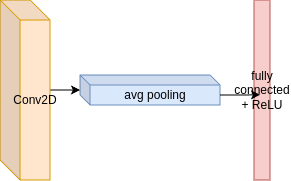

The diagram above was exported from draw.io. Its source (the exported page's mxGraphModel, read from the mxfile embedded in the PNG):
<mxGraphModel dx="1194" dy="689" grid="1" gridSize="10" guides="1" tooltips="1" connect="1" arrows="1" fold="1" page="1" pageScale="1" pageWidth="827" pageHeight="1169" math="0" shadow="0">
  <root>
    <mxCell id="0" />
    <mxCell id="1" parent="0" />
    <mxCell id="2" style="edgeStyle=orthogonalEdgeStyle;rounded=0;orthogonalLoop=1;jettySize=auto;html=1;" edge="1" source="3" target="4" parent="1">
      <mxGeometry relative="1" as="geometry" />
    </mxCell>
    <mxCell id="3" value="Conv2D" style="shape=cube;whiteSpace=wrap;html=1;boundedLbl=1;backgroundOutline=1;darkOpacity=0.05;darkOpacity2=0.1;fillColor=#ffe6cc;strokeColor=#d79b00;" vertex="1" parent="1">
      <mxGeometry x="100" y="460" width="50" height="180" as="geometry" />
    </mxCell>
    <mxCell id="4" value="avg pooling" style="shape=cube;whiteSpace=wrap;html=1;boundedLbl=1;backgroundOutline=1;darkOpacity=0.05;darkOpacity2=0.1;size=10;fillColor=#dae8fc;strokeColor=#6c8ebf;" vertex="1" parent="1">
      <mxGeometry x="180" y="535" width="140" height="30" as="geometry" />
    </mxCell>
    <mxCell id="5" value="fully connected + ReLU" style="rounded=0;whiteSpace=wrap;html=1;fillColor=#f8cecc;strokeColor=#b85450;" vertex="1" parent="1">
      <mxGeometry x="354" y="460" width="16" height="180" as="geometry" />
    </mxCell>
    <mxCell id="6" style="edgeStyle=orthogonalEdgeStyle;rounded=0;orthogonalLoop=1;jettySize=auto;html=1;exitX=0;exitY=0;exitDx=140;exitDy=20;exitPerimeter=0;entryX=0.375;entryY=0.527;entryDx=0;entryDy=0;entryPerimeter=0;" edge="1" source="4" target="5" parent="1">
      <mxGeometry relative="1" as="geometry" />
    </mxCell>
  </root>
</mxGraphModel>